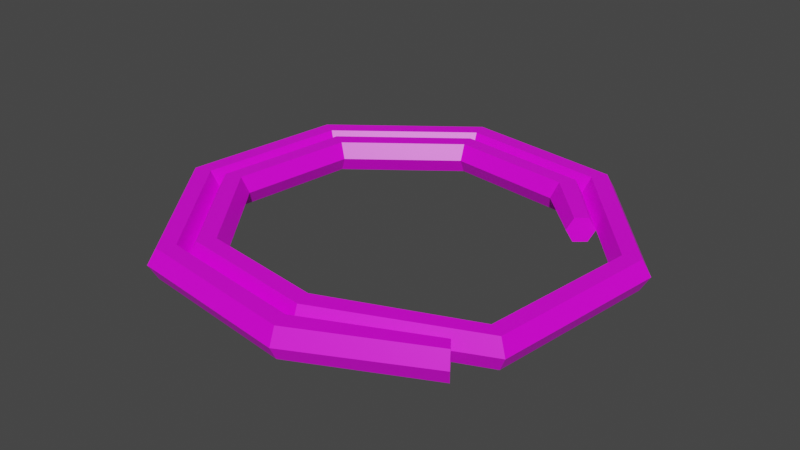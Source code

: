 # Source: Model_0.blend  (saved by Blender 2.80.75; exported with 4.5.12 LTS)
import bpy
from mathutils import Matrix  # noqa: F401  (used for matrix-valued properties, if any)

bpy.ops.wm.read_factory_settings(use_empty=True)
scene = bpy.context.scene
scene.name = 'Scene'

# ---- images (referenced by path relative to the original .blend; pixels are not part of the script)
import os
ASSET_DIR = os.environ.get("B2B_ASSET_DIR", "")  # directory of the original .blend (textures are referenced by path, not embedded)
HERE = os.path.dirname(os.path.abspath(__file__))  # packed textures are extracted next to this script under _unpacked/

def load_image(name, relpath, width, height, colorspace="sRGB"):
    """Load a texture the original file referenced (path relative to the .blend, or extracted next to this script)."""
    p = next((c for c in (os.path.join(HERE, relpath), os.path.join(ASSET_DIR, relpath)) if relpath and os.path.exists(c)), "")
    if p:
        img = bpy.data.images.load(p, check_existing=True)
        img.name = name
    else:  # same state as the original file: an image datablock whose file is absent (Cycles renders it pink)
        img = bpy.data.images.new(name, width, height)
        img.source = "FILE"
        img.filepath = "//" + (relpath or name)
    img.colorspace_settings.name = colorspace
    return img
img_copper_png = load_image('Copper.png', 'Copper.png', 1024, 1024, 'sRGB')

# ---- materials (node trees are filled in below, after node groups)
mat_material = bpy.data.materials.new('Material')
mat_material.alpha_threshold = 0.0
mat_material.use_transparent_shadow = False
mat_material.line_color = (0.0, 0.0, 0.0, 1.0)

# ---- node groups
ng_auto_smooth = bpy.data.node_groups.new('Auto Smooth', 'GeometryNodeTree')
_s = ng_auto_smooth.interface.new_socket(name='Geometry', in_out='OUTPUT', socket_type='NodeSocketGeometry')
_s = ng_auto_smooth.interface.new_socket(name='Geometry', in_out='INPUT', socket_type='NodeSocketGeometry')
_s = ng_auto_smooth.interface.new_socket(name='Angle', in_out='INPUT', socket_type='NodeSocketFloat')
_s.subtype = 'ANGLE'
_s.min_value = 0.0
_s.max_value = 3.142
ng_auto_smooth.is_modifier = True
_N = ng_auto_smooth.nodes; _L = ng_auto_smooth.links
n0 = _N.new('NodeGroupOutput'); n0.name = 'Group Output'; n0.location = (480, -100)
n1 = _N.new('NodeGroupInput'); n1.name = 'Group Input'; n1.location = (-420, -300)
n2 = _N.new('NodeGroupInput'); n2.name = 'Group Input.001'; n2.location = (-60, -100)
n3 = _N.new('GeometryNodeSetShadeSmooth'); n3.name = 'Set Shade Smooth'; n3.location = (120, -100)
n3.domain = 'EDGE'
n4 = _N.new('GeometryNodeSetShadeSmooth'); n4.name = 'Set Shade Smooth.001'; n4.location = (300, -100)
n5 = _N.new('GeometryNodeInputMeshEdgeAngle'); n5.name = 'Edge Angle'; n5.location = (-420, -220)
n6 = _N.new('GeometryNodeInputEdgeSmooth'); n6.name = 'Is Edge Smooth'; n6.location = (-60, -160)
n7 = _N.new('GeometryNodeInputShadeSmooth'); n7.name = 'Is Face Smooth'; n7.location = (-240, -340)
n8 = _N.new('FunctionNodeBooleanMath'); n8.name = 'Boolean Math'; n8.location = (-60, -220)
n9 = _N.new('FunctionNodeCompare'); n9.name = 'Compare'; n9.location = (-240, -180)
n9.operation = 'LESS_EQUAL'
_L.new(n5.outputs[0], n9.inputs[0])
_L.new(n4.outputs[0], n0.inputs[0])
_L.new(n1.outputs[1], n9.inputs[1])
_L.new(n9.outputs[0], n8.inputs[0])
_L.new(n7.outputs[0], n8.inputs[1])
_L.new(n2.outputs[0], n3.inputs[0])
_L.new(n6.outputs[0], n3.inputs[1])
_L.new(n3.outputs[0], n4.inputs[0])
_L.new(n8.outputs[0], n3.inputs[2])
n0.is_active_output = True

# ---- material node trees
mat_material.use_nodes = True; mat_material.node_tree.nodes.clear()
_N = mat_material.node_tree.nodes; _L = mat_material.node_tree.links
n0 = _N.new('ShaderNodeOutputMaterial'); n0.name = 'Material Output'; n0.location = (300, 300)
n1 = _N.new('ShaderNodeBsdfPrincipled'); n1.name = 'Principled BSDF'; n1.location = (10, 300)
n1.distribution = 'GGX'
n1.subsurface_method = 'BURLEY'
n1.inputs[2].default_value = 0.4
n1.inputs[3].default_value = 1.45
n1.inputs[27].default_value = (0.0, 0.0, 0.0, 1.0)
n1.inputs[28].default_value = 1.0
n2 = _N.new('ShaderNodeTexImage'); n2.name = 'Image Texture'; n2.location = (-280, 280)
n2.image = img_copper_png
_L.new(n1.outputs[0], n0.inputs[0])
_L.new(n2.outputs[0], n1.inputs[0])
n0.is_active_output = True

# ---- world
world_world = bpy.data.worlds.new('World'); scene.world = world_world
world_world.use_nodes = True; world_world.node_tree.nodes.clear()
_N = world_world.node_tree.nodes; _L = world_world.node_tree.links
n0 = _N.new('ShaderNodeOutputWorld'); n0.name = 'World Output'; n0.location = (300, 300)
n1 = _N.new('ShaderNodeBackground'); n1.name = 'Background'; n1.location = (10, 300)
n1.inputs[0].default_value = (0.05088, 0.05088, 0.05088, 1.0)
_L.new(n1.outputs[0], n0.inputs[0])
n0.is_active_output = True
world_world.color = (0.05088, 0.05088, 0.05088)
world_world.use_sun_shadow = False
world_world.sun_shadow_jitter_overblur = 0.0

# ---- meshes
me_cube = bpy.data.meshes.new('Cube')
me_cube.from_pydata([(-0.2252, 0.13, 0.0), (-0.2165, 0.125, 0.01732), (-0.1992, 0.115, 0.01732), (-0.1905, 0.11, 2.449e-18), (-0.1992, 0.115, -0.01732), (-0.2165, 0.125, -0.01732), (-0.2511, -0.06729, 0.0), (-0.2415, -0.0647, 0.01732), (-0.2222, -0.05953, 0.01732), (-0.2125, -0.05694, 2.449e-18), (-0.2222, -0.05953, -0.01732), (-0.2415, -0.0647, -0.01732), (-0.13, -0.2252, 0.0), (-0.125, -0.2165, 0.01732), (-0.115, -0.1992, 0.01732), (-0.11, -0.1905, 2.449e-18), (-0.115, -0.1992, -0.01732), (-0.125, -0.2165, -0.01732), (0.06729, -0.2511, 0.0), (0.0647, -0.2415, 0.01732), (0.05953, -0.2222, 0.01732), (0.05694, -0.2125, 2.449e-18), (0.05953, -0.2222, -0.01732), (0.0647, -0.2415, -0.01732), (0.2078, -0.12, 0.01732), (0.1992, -0.115, 2.449e-18), (0.2078, -0.12, -0.01732), (0.2608, 0.06988, 0.0), (0.2511, 0.06729, 0.01732), (0.2318, 0.06212, 0.01732), (0.2222, 0.05953, 2.449e-18), (0.2318, 0.06212, -0.01732), (0.2511, 0.06729, -0.01732), (0.13, 0.2252, 0.0), (0.125, 0.2165, 0.01732), (0.115, 0.1992, 0.01732), (0.11, 0.1905, 2.449e-18), (0.115, 0.1992, -0.01732), (0.125, 0.2165, -0.01732), (-0.06729, 0.2511, 0.0), (-0.0647, 0.2415, 0.01732), (-0.05953, 0.2222, 0.01732), (-0.05694, 0.2125, 2.449e-18), (-0.05953, 0.2222, -0.01732), (-0.0647, 0.2415, -0.01732), (-0.1905, 0.11, 0.0), (-0.1819, 0.105, 0.01732), (-0.1645, 0.095, 0.01732), (-0.1559, 0.09, 2.449e-18), (-0.1645, 0.095, -0.01732), (-0.1819, 0.105, -0.01732), (-0.2125, -0.05694, 0.0), (-0.2028, -0.05435, 0.01732), (-0.1835, -0.04918, 0.01732), (-0.1739, -0.04659, 2.449e-18), (-0.1835, -0.04918, -0.01732), (-0.2028, -0.05435, -0.01732), (-0.11, -0.1905, 0.0), (-0.105, -0.1819, 0.01732), (-0.095, -0.1645, 0.01732), (-0.09, -0.1559, 2.449e-18), (-0.095, -0.1645, -0.01732), (-0.105, -0.1819, -0.01732), (0.05694, -0.2125, 0.0), (0.05435, -0.2028, 0.01732), (0.04918, -0.1835, 0.01732), (0.04659, -0.1739, 2.449e-18), (0.04918, -0.1835, -0.01732), (0.05435, -0.2028, -0.01732), (0.11, 0.1905, 0.0), (0.105, 0.1819, 0.01732), (0.095, 0.1645, 0.01732), (0.09, 0.1559, 2.449e-18), (0.095, 0.1645, -0.01732), (0.105, 0.1819, -0.01732), (-0.05694, 0.2125, 0.0), (-0.05435, 0.2028, 0.01732), (-0.04918, 0.1835, 0.01732), (-0.04659, 0.1739, 2.449e-18), (-0.04918, 0.1835, -0.01732), (-0.05435, 0.2028, -0.01732), (0.2087, -0.1796, 1.028e-10), (0.2041, -0.1732, 0.01732), (0.1948, -0.1605, 0.01732), (0.1902, -0.1541, -1.028e-10), (0.1948, -0.1605, -0.01732), (0.2041, -0.1732, -0.01732), (0.2338, -0.135, 0.0), (0.2252, -0.13, 0.01732), (0.2252, -0.13, -0.01732), (0.1626, 0.117, -0.01386), (0.1505, 0.1068, -0.01386), (0.1445, 0.1018, 6.617e-10), (0.1505, 0.1068, 0.01386), (0.1626, 0.117, 0.01386), (0.1687, 0.122, -6.617e-10)], [], [(0, 6, 7, 1), (1, 7, 8, 2), (2, 8, 9, 3), (3, 9, 10, 4), (4, 10, 11, 5), (5, 11, 6, 0), (6, 12, 13, 7), (7, 13, 14, 8), (8, 14, 15, 9), (9, 15, 16, 10), (10, 16, 17, 11), (11, 17, 12, 6), (12, 18, 19, 13), (13, 19, 20, 14), (14, 20, 21, 15), (15, 21, 22, 16), (16, 22, 23, 17), (17, 23, 18, 12), (18, 81, 82, 19), (19, 82, 83, 20), (20, 83, 84, 21), (21, 84, 85, 22), (22, 85, 86, 23), (23, 86, 81, 18), (87, 27, 28, 88), (88, 28, 29, 24), (24, 29, 30, 25), (25, 30, 31, 26), (26, 31, 32, 89), (89, 32, 27, 87), (27, 33, 34, 28), (28, 34, 35, 29), (29, 35, 36, 30), (30, 36, 37, 31), (31, 37, 38, 32), (32, 38, 33, 27), (33, 39, 40, 34), (34, 40, 41, 35), (35, 41, 42, 36), (36, 42, 43, 37), (37, 43, 44, 38), (38, 44, 39, 33), (39, 0, 1, 40), (40, 1, 2, 41), (41, 2, 3, 42), (42, 3, 4, 43), (43, 4, 5, 44), (44, 5, 0, 39), (45, 51, 52, 46), (46, 52, 53, 47), (47, 53, 54, 48), (48, 54, 55, 49), (49, 55, 56, 50), (50, 56, 51, 45), (51, 57, 58, 52), (52, 58, 59, 53), (53, 59, 60, 54), (54, 60, 61, 55), (55, 61, 62, 56), (56, 62, 57, 51), (57, 63, 64, 58), (58, 64, 65, 59), (59, 65, 66, 60), (60, 66, 67, 61), (61, 67, 68, 62), (62, 68, 63, 57), (63, 87, 88, 64), (64, 88, 24, 65), (65, 24, 25, 66), (66, 25, 26, 67), (67, 26, 89, 68), (68, 89, 87, 63), (69, 75, 76, 70), (70, 76, 77, 71), (71, 77, 78, 72), (72, 78, 79, 73), (73, 79, 80, 74), (74, 80, 75, 69), (75, 45, 46, 76), (76, 46, 47, 77), (77, 47, 48, 78), (78, 48, 49, 79), (79, 49, 50, 80), (80, 50, 45, 75), (69, 70, 94, 95), (70, 71, 93, 94), (71, 72, 92, 93), (72, 73, 91, 92), (73, 74, 90, 91), (74, 69, 95, 90), (81, 86, 85, 84, 83, 82), (90, 95, 94, 93, 92, 91)])
me_cube.polygons.foreach_set('use_smooth', [True] * 92)
_uv = me_cube.uv_layers.new(name='UVMap')
_uv.uv.foreach_set('vector', [0.25, 0.25, 0.25, 0.25, 0.25, 0.25, 0.25, 0.25, 0.25, 0.25, 0.25, 0.25, 0.25, 0.25, 0.25, 0.25, 0.25, 0.25, 0.25, 0.25, 0.25, 0.25, 0.25, 0.25, 0.25, 0.25, 0.25, 0.25, 0.25, 0.25, 0.25, 0.25, 0.25, 0.25, 0.25, 0.25, 0.25, 0.25, 0.25, 0.25, 0.25, 0.25, 0.25, 0.25, 0.25, 0.25, 0.25, 0.25, 0.25, 0.25, 0.25, 0.25, 0.25, 0.25, 0.25, 0.25, 0.25, 0.25, 0.25, 0.25, 0.25, 0.25, 0.25, 0.25, 0.25, 0.25, 0.25, 0.25, 0.25, 0.25, 0.25, 0.25, 0.25, 0.25, 0.25, 0.25, 0.25, 0.25, 0.25, 0.25, 0.25, 0.25, 0.25, 0.25, 0.25, 0.25, 0.25, 0.25, 0.25, 0.25, 0.25, 0.25, 0.25, 0.25, 0.25, 0.25, 0.25, 0.25, 0.25, 0.25, 0.25, 0.25, 0.25, 0.25, 0.25, 0.25, 0.25, 0.25, 0.25, 0.25, 0.25, 0.25, 0.25, 0.25, 0.25, 0.25, 0.25, 0.25, 0.25, 0.25, 0.25, 0.25, 0.25, 0.25, 0.25, 0.25, 0.25, 0.25, 0.25, 0.25, 0.25, 0.25, 0.25, 0.25, 0.25, 0.25, 0.25, 0.25, 0.25, 0.25, 0.25, 0.25, 0.25, 0.25, 0.25, 0.25, 0.25, 0.25, 0.25, 0.25, 0.25, 0.25, 0.25, 0.25, 0.25, 0.25, 0.25, 0.25, 0.25, 0.25, 0.25, 0.25, 0.25, 0.25, 0.25, 0.25, 0.25, 0.25, 0.25, 0.25, 0.25, 0.25, 0.25, 0.25, 0.25, 0.25, 0.25, 0.25, 0.25, 0.25, 0.25, 0.25, 0.25, 0.25, 0.25, 0.25, 0.25, 0.25, 0.25, 0.25, 0.25, 0.25, 0.25, 0.25, 0.25, 0.25, 0.25, 0.25, 0.25, 0.25, 0.25, 0.25, 0.25, 0.25, 0.25, 0.25, 0.25, 0.25, 0.25, 0.25, 0.25, 0.25, 0.25, 0.25, 0.25, 0.25, 0.25, 0.25, 0.25, 0.25, 0.25, 0.25, 0.25, 0.25, 0.25, 0.25, 0.25, 0.25, 0.25, 0.25, 0.25, 0.25, 0.25, 0.25, 0.25, 0.25, 0.25, 0.25, 0.25, 0.25, 0.25, 0.25, 0.25, 0.25, 0.25, 0.25, 0.25, 0.25, 0.25, 0.25, 0.25, 0.25, 0.25, 0.25, 0.25, 0.25, 0.25, 0.25, 0.25, 0.25, 0.25, 0.25, 0.25, 0.25, 0.25, 0.25, 0.25, 0.25, 0.25, 0.25, 0.25, 0.25, 0.25, 0.25, 0.25, 0.25, 0.25, 0.25, 0.25, 0.25, 0.25, 0.25, 0.25, 0.25, 0.25, 0.25, 0.25, 0.25, 0.25, 0.25, 0.25, 0.25, 0.25, 0.25, 0.25, 0.25, 0.25, 0.25, 0.25, 0.25, 0.25, 0.25, 0.25, 0.25, 0.25, 0.25, 0.25, 0.25, 0.25, 0.25, 0.25, 0.25, 0.25, 0.25, 0.25, 0.25, 0.25, 0.25, 0.25, 0.25, 0.25, 0.25, 0.25, 0.25, 0.25, 0.25, 0.25, 0.25, 0.25, 0.25, 0.25, 0.25, 0.25, 0.25, 0.25, 0.25, 0.25, 0.25, 0.25, 0.25, 0.25, 0.25, 0.25, 0.25, 0.25, 0.25, 0.25, 0.25, 0.25, 0.25, 0.25, 0.25, 0.25, 0.25, 0.25, 0.25, 0.25, 0.25, 0.25, 0.25, 0.25, 0.25, 0.25, 0.25, 0.25, 0.25, 0.25, 0.25, 0.25, 0.25, 0.25, 0.25, 0.25, 0.25, 0.25, 0.25, 0.25, 0.25, 0.25, 0.25, 0.25, 0.25, 0.25, 0.25, 0.25, 0.25, 0.25, 0.25, 0.25, 0.25, 0.25, 0.25, 0.25, 0.25, 0.25, 0.25, 0.25, 0.25, 0.25, 0.25, 0.25, 0.25, 0.25, 0.25, 0.25, 0.25, 0.25, 0.25, 0.25, 0.25, 0.25, 0.25, 0.25, 0.25, 0.25, 0.25, 0.25, 0.25, 0.25, 0.25, 0.25, 0.25, 0.25, 0.25, 0.25, 0.25, 0.25, 0.25, 0.25, 0.25, 0.25, 0.25, 0.25, 0.25, 0.25, 0.25, 0.25, 0.25, 0.25, 0.25, 0.25, 0.25, 0.25, 0.25, 0.25, 0.25, 0.25, 0.25, 0.25, 0.25, 0.25, 0.25, 0.25, 0.25, 0.25, 0.25, 0.25, 0.25, 0.25, 0.25, 0.25, 0.25, 0.25, 0.25, 0.25, 0.25, 0.25, 0.25, 0.25, 0.25, 0.25, 0.25, 0.25, 0.25, 0.25, 0.25, 0.25, 0.25, 0.25, 0.25, 0.25, 0.25, 0.25, 0.25, 0.25, 0.25, 0.25, 0.25, 0.25, 0.25, 0.25, 0.25, 0.25, 0.25, 0.25, 0.25, 0.25, 0.25, 0.25, 0.25, 0.25, 0.25, 0.25, 0.25, 0.25, 0.25, 0.25, 0.25, 0.25, 0.25, 0.25, 0.25, 0.25, 0.25, 0.25, 0.25, 0.25, 0.25, 0.25, 0.25, 0.25, 0.25, 0.25, 0.25, 0.25, 0.25, 0.25, 0.25, 0.25, 0.25, 0.25, 0.25, 0.25, 0.25, 0.25, 0.25, 0.25, 0.25, 0.25, 0.25, 0.25, 0.25, 0.25, 0.25, 0.25, 0.25, 0.25, 0.25, 0.25, 0.25, 0.25, 0.25, 0.25, 0.25, 0.25, 0.25, 0.25, 0.25, 0.25, 0.25, 0.25, 0.25, 0.25, 0.25, 0.25, 0.25, 0.25, 0.25, 0.25, 0.25, 0.25, 0.25, 0.25, 0.25, 0.25, 0.25, 0.25, 0.25, 0.25, 0.25, 0.25, 0.25, 0.25, 0.25, 0.25, 0.25, 0.25, 0.25, 0.25, 0.25, 0.25, 0.25, 0.25, 0.25, 0.25, 0.25, 0.25, 0.25, 0.25, 0.25, 0.25, 0.25, 0.25, 0.25, 0.25, 0.25, 0.25, 0.25, 0.25, 0.25, 0.25, 0.25, 0.25, 0.25, 0.25, 0.25, 0.25, 0.25, 0.25, 0.25, 0.25, 0.25, 0.25, 0.25, 0.25, 0.25, 0.25, 0.25, 0.25, 0.25, 0.25, 0.25, 0.25, 0.25, 0.25, 0.25, 0.25, 0.25, 0.25, 0.25, 0.25, 0.25, 0.25, 0.25, 0.25, 0.25, 0.25, 0.25, 0.25, 0.25, 0.25, 0.25, 0.25, 0.25, 0.25, 0.25, 0.25, 0.25, 0.25, 0.25, 0.25, 0.25, 0.25, 0.25, 0.25, 0.25, 0.25, 0.25, 0.25, 0.25, 0.25, 0.25, 0.25, 0.25, 0.25, 0.25, 0.25, 0.25, 0.25, 0.25, 0.25, 0.25, 0.25, 0.25, 0.25, 0.25, 0.25, 0.25, 0.25, 0.25, 0.25, 0.25, 0.25, 0.25, 0.25, 0.25, 0.25, 0.25, 0.25, 0.25, 0.25, 0.25, 0.25, 0.25, 0.25, 0.25, 0.25, 0.25, 0.25, 0.25, 0.25, 0.25, 0.25, 0.25, 0.25, 0.25, 0.25, 0.25, 0.25, 0.25, 0.25, 0.25, 0.25, 0.25, 0.25, 0.25, 0.25, 0.25, 0.25, 0.25, 0.25, 0.25, 0.25, 0.25, 0.25, 0.25, 0.25, 0.25, 0.25, 0.25, 0.25, 0.25, 0.25, 0.25])
me_cube.materials.append(mat_material)
me_cube.use_remesh_preserve_volume = False
me_cube.use_remesh_preserve_attributes = False
me_cube.use_mirror_vertex_groups = False
me_cube.update()

# ---- objects
ob_model_0 = bpy.data.objects.new('Model_0', me_cube)

# ---- transforms, parenting, visibility, modifiers, constraints
ob_model_0.location = (0.0, 0.0, 0.0)
ob_model_0.lock_rotations_4d = False
ob_model_0.empty_display_type = 'ARROWS'
ob_model_0.lineart.crease_threshold = 0.0
_m = ob_model_0.modifiers.new('Auto Smooth', 'NODES')
_m.node_group = ng_auto_smooth
_gi = [s.identifier for s in ng_auto_smooth.interface.items_tree if s.item_type == 'SOCKET' and s.in_out == 'INPUT']
_m[_gi[1]] = 0.2618  # Angle

# ---- collection membership
scene.collection.objects.link(ob_model_0)

# ---- scene / render settings (as saved in the file)
scene.frame_start = 1; scene.frame_end = 250; scene.frame_set(1)
scene.render.engine = 'BLENDER_EEVEE_NEXT'
scene.cycles.use_denoising = False
scene.cycles.samples = 128
scene.cycles.sampling_pattern = 'TABULATED_SOBOL'
scene.cycles.use_adaptive_sampling = False
scene.cycles.use_light_tree = False
scene.view_settings.view_transform = 'Filmic'
bpy.context.view_layer.update()

# ---- added for rendering (the .blend has no active camera and no usable light): camera, sun
cam_auto = bpy.data.cameras.new('AutoCamera')
cam_auto.lens = 50.0
cam_auto.sensor_width = 36.0
cam_auto.clip_end = 1000.0
ob_auto_camera = bpy.data.objects.new('AutoCamera', cam_auto)
scene.collection.objects.link(ob_auto_camera)
ob_auto_camera.location = (0.66917, -0.797209, 0.531473)
ob_auto_camera.rotation_euler = (1.09748, -7.21219e-08, 0.694738)
scene.camera = ob_auto_camera
light_auto_sun = bpy.data.lights.new('AutoSun', 'SUN')
light_auto_sun.energy = 3.0
light_auto_sun.angle = 0.0523599
ob_auto_sun = bpy.data.objects.new('AutoSun', light_auto_sun)
scene.collection.objects.link(ob_auto_sun)
ob_auto_sun.rotation_euler = (0.872665, 0.174533, 0.523599)
bpy.context.view_layer.update()
